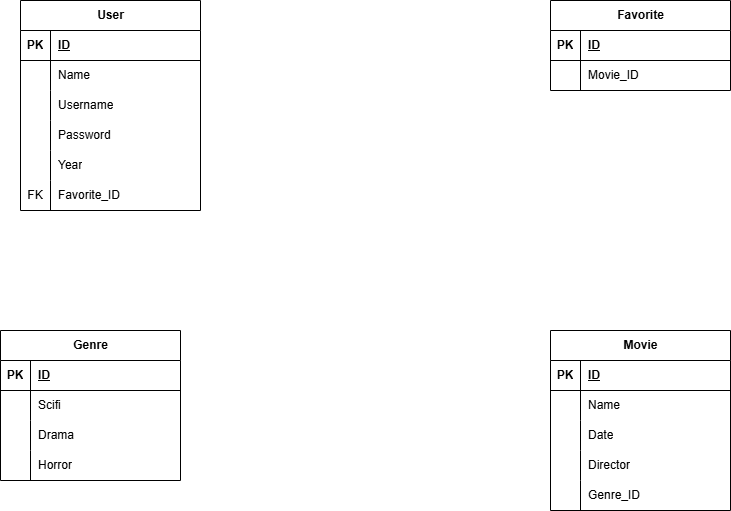

The diagram above was exported from draw.io. Its source (the exported page's mxGraphModel, read from the mxfile embedded in the PNG):
<mxGraphModel dx="1434" dy="738" grid="1" gridSize="10" guides="1" tooltips="1" connect="1" arrows="1" fold="1" page="1" pageScale="1" pageWidth="827" pageHeight="1169" math="0" shadow="0">
  <root>
    <mxCell id="0" />
    <mxCell id="1" parent="0" />
    <mxCell id="9SZTUewyMIfj6WKeGLSj-1" value="Movie" style="shape=table;startSize=30;container=1;collapsible=1;childLayout=tableLayout;fixedRows=1;rowLines=0;fontStyle=1;align=center;resizeLast=1;html=1;" vertex="1" parent="1">
      <mxGeometry x="590" y="440" width="180" height="180" as="geometry" />
    </mxCell>
    <mxCell id="9SZTUewyMIfj6WKeGLSj-2" value="" style="shape=tableRow;horizontal=0;startSize=0;swimlaneHead=0;swimlaneBody=0;fillColor=none;collapsible=0;dropTarget=0;points=[[0,0.5],[1,0.5]];portConstraint=eastwest;top=0;left=0;right=0;bottom=1;" vertex="1" parent="9SZTUewyMIfj6WKeGLSj-1">
      <mxGeometry y="30" width="180" height="30" as="geometry" />
    </mxCell>
    <mxCell id="9SZTUewyMIfj6WKeGLSj-3" value="PK" style="shape=partialRectangle;connectable=0;fillColor=none;top=0;left=0;bottom=0;right=0;fontStyle=1;overflow=hidden;whiteSpace=wrap;html=1;" vertex="1" parent="9SZTUewyMIfj6WKeGLSj-2">
      <mxGeometry width="30" height="30" as="geometry">
        <mxRectangle width="30" height="30" as="alternateBounds" />
      </mxGeometry>
    </mxCell>
    <mxCell id="9SZTUewyMIfj6WKeGLSj-4" value="ID" style="shape=partialRectangle;connectable=0;fillColor=none;top=0;left=0;bottom=0;right=0;align=left;spacingLeft=6;fontStyle=5;overflow=hidden;whiteSpace=wrap;html=1;" vertex="1" parent="9SZTUewyMIfj6WKeGLSj-2">
      <mxGeometry x="30" width="150" height="30" as="geometry">
        <mxRectangle width="150" height="30" as="alternateBounds" />
      </mxGeometry>
    </mxCell>
    <mxCell id="9SZTUewyMIfj6WKeGLSj-5" value="" style="shape=tableRow;horizontal=0;startSize=0;swimlaneHead=0;swimlaneBody=0;fillColor=none;collapsible=0;dropTarget=0;points=[[0,0.5],[1,0.5]];portConstraint=eastwest;top=0;left=0;right=0;bottom=0;" vertex="1" parent="9SZTUewyMIfj6WKeGLSj-1">
      <mxGeometry y="60" width="180" height="30" as="geometry" />
    </mxCell>
    <mxCell id="9SZTUewyMIfj6WKeGLSj-6" value="" style="shape=partialRectangle;connectable=0;fillColor=none;top=0;left=0;bottom=0;right=0;editable=1;overflow=hidden;whiteSpace=wrap;html=1;" vertex="1" parent="9SZTUewyMIfj6WKeGLSj-5">
      <mxGeometry width="30" height="30" as="geometry">
        <mxRectangle width="30" height="30" as="alternateBounds" />
      </mxGeometry>
    </mxCell>
    <mxCell id="9SZTUewyMIfj6WKeGLSj-7" value="Name" style="shape=partialRectangle;connectable=0;fillColor=none;top=0;left=0;bottom=0;right=0;align=left;spacingLeft=6;overflow=hidden;whiteSpace=wrap;html=1;" vertex="1" parent="9SZTUewyMIfj6WKeGLSj-5">
      <mxGeometry x="30" width="150" height="30" as="geometry">
        <mxRectangle width="150" height="30" as="alternateBounds" />
      </mxGeometry>
    </mxCell>
    <mxCell id="9SZTUewyMIfj6WKeGLSj-8" value="" style="shape=tableRow;horizontal=0;startSize=0;swimlaneHead=0;swimlaneBody=0;fillColor=none;collapsible=0;dropTarget=0;points=[[0,0.5],[1,0.5]];portConstraint=eastwest;top=0;left=0;right=0;bottom=0;" vertex="1" parent="9SZTUewyMIfj6WKeGLSj-1">
      <mxGeometry y="90" width="180" height="30" as="geometry" />
    </mxCell>
    <mxCell id="9SZTUewyMIfj6WKeGLSj-9" value="" style="shape=partialRectangle;connectable=0;fillColor=none;top=0;left=0;bottom=0;right=0;editable=1;overflow=hidden;whiteSpace=wrap;html=1;" vertex="1" parent="9SZTUewyMIfj6WKeGLSj-8">
      <mxGeometry width="30" height="30" as="geometry">
        <mxRectangle width="30" height="30" as="alternateBounds" />
      </mxGeometry>
    </mxCell>
    <mxCell id="9SZTUewyMIfj6WKeGLSj-10" value="Date" style="shape=partialRectangle;connectable=0;fillColor=none;top=0;left=0;bottom=0;right=0;align=left;spacingLeft=6;overflow=hidden;whiteSpace=wrap;html=1;" vertex="1" parent="9SZTUewyMIfj6WKeGLSj-8">
      <mxGeometry x="30" width="150" height="30" as="geometry">
        <mxRectangle width="150" height="30" as="alternateBounds" />
      </mxGeometry>
    </mxCell>
    <mxCell id="9SZTUewyMIfj6WKeGLSj-11" value="" style="shape=tableRow;horizontal=0;startSize=0;swimlaneHead=0;swimlaneBody=0;fillColor=none;collapsible=0;dropTarget=0;points=[[0,0.5],[1,0.5]];portConstraint=eastwest;top=0;left=0;right=0;bottom=0;" vertex="1" parent="9SZTUewyMIfj6WKeGLSj-1">
      <mxGeometry y="120" width="180" height="30" as="geometry" />
    </mxCell>
    <mxCell id="9SZTUewyMIfj6WKeGLSj-12" value="" style="shape=partialRectangle;connectable=0;fillColor=none;top=0;left=0;bottom=0;right=0;editable=1;overflow=hidden;whiteSpace=wrap;html=1;" vertex="1" parent="9SZTUewyMIfj6WKeGLSj-11">
      <mxGeometry width="30" height="30" as="geometry">
        <mxRectangle width="30" height="30" as="alternateBounds" />
      </mxGeometry>
    </mxCell>
    <mxCell id="9SZTUewyMIfj6WKeGLSj-13" value="Director" style="shape=partialRectangle;connectable=0;fillColor=none;top=0;left=0;bottom=0;right=0;align=left;spacingLeft=6;overflow=hidden;whiteSpace=wrap;html=1;" vertex="1" parent="9SZTUewyMIfj6WKeGLSj-11">
      <mxGeometry x="30" width="150" height="30" as="geometry">
        <mxRectangle width="150" height="30" as="alternateBounds" />
      </mxGeometry>
    </mxCell>
    <mxCell id="9SZTUewyMIfj6WKeGLSj-59" value="" style="shape=tableRow;horizontal=0;startSize=0;swimlaneHead=0;swimlaneBody=0;fillColor=none;collapsible=0;dropTarget=0;points=[[0,0.5],[1,0.5]];portConstraint=eastwest;top=0;left=0;right=0;bottom=0;" vertex="1" parent="9SZTUewyMIfj6WKeGLSj-1">
      <mxGeometry y="150" width="180" height="30" as="geometry" />
    </mxCell>
    <mxCell id="9SZTUewyMIfj6WKeGLSj-60" value="" style="shape=partialRectangle;connectable=0;fillColor=none;top=0;left=0;bottom=0;right=0;editable=1;overflow=hidden;whiteSpace=wrap;html=1;" vertex="1" parent="9SZTUewyMIfj6WKeGLSj-59">
      <mxGeometry width="30" height="30" as="geometry">
        <mxRectangle width="30" height="30" as="alternateBounds" />
      </mxGeometry>
    </mxCell>
    <mxCell id="9SZTUewyMIfj6WKeGLSj-61" value="Genre_ID" style="shape=partialRectangle;connectable=0;fillColor=none;top=0;left=0;bottom=0;right=0;align=left;spacingLeft=6;overflow=hidden;whiteSpace=wrap;html=1;" vertex="1" parent="9SZTUewyMIfj6WKeGLSj-59">
      <mxGeometry x="30" width="150" height="30" as="geometry">
        <mxRectangle width="150" height="30" as="alternateBounds" />
      </mxGeometry>
    </mxCell>
    <mxCell id="9SZTUewyMIfj6WKeGLSj-14" value="Favorite" style="shape=table;startSize=30;container=1;collapsible=1;childLayout=tableLayout;fixedRows=1;rowLines=0;fontStyle=1;align=center;resizeLast=1;html=1;" vertex="1" parent="1">
      <mxGeometry x="590" y="110" width="180" height="90" as="geometry" />
    </mxCell>
    <mxCell id="9SZTUewyMIfj6WKeGLSj-15" value="" style="shape=tableRow;horizontal=0;startSize=0;swimlaneHead=0;swimlaneBody=0;fillColor=none;collapsible=0;dropTarget=0;points=[[0,0.5],[1,0.5]];portConstraint=eastwest;top=0;left=0;right=0;bottom=1;" vertex="1" parent="9SZTUewyMIfj6WKeGLSj-14">
      <mxGeometry y="30" width="180" height="30" as="geometry" />
    </mxCell>
    <mxCell id="9SZTUewyMIfj6WKeGLSj-16" value="PK" style="shape=partialRectangle;connectable=0;fillColor=none;top=0;left=0;bottom=0;right=0;fontStyle=1;overflow=hidden;whiteSpace=wrap;html=1;" vertex="1" parent="9SZTUewyMIfj6WKeGLSj-15">
      <mxGeometry width="30" height="30" as="geometry">
        <mxRectangle width="30" height="30" as="alternateBounds" />
      </mxGeometry>
    </mxCell>
    <mxCell id="9SZTUewyMIfj6WKeGLSj-17" value="ID" style="shape=partialRectangle;connectable=0;fillColor=none;top=0;left=0;bottom=0;right=0;align=left;spacingLeft=6;fontStyle=5;overflow=hidden;whiteSpace=wrap;html=1;" vertex="1" parent="9SZTUewyMIfj6WKeGLSj-15">
      <mxGeometry x="30" width="150" height="30" as="geometry">
        <mxRectangle width="150" height="30" as="alternateBounds" />
      </mxGeometry>
    </mxCell>
    <mxCell id="9SZTUewyMIfj6WKeGLSj-18" value="" style="shape=tableRow;horizontal=0;startSize=0;swimlaneHead=0;swimlaneBody=0;fillColor=none;collapsible=0;dropTarget=0;points=[[0,0.5],[1,0.5]];portConstraint=eastwest;top=0;left=0;right=0;bottom=0;" vertex="1" parent="9SZTUewyMIfj6WKeGLSj-14">
      <mxGeometry y="60" width="180" height="30" as="geometry" />
    </mxCell>
    <mxCell id="9SZTUewyMIfj6WKeGLSj-19" value="" style="shape=partialRectangle;connectable=0;fillColor=none;top=0;left=0;bottom=0;right=0;editable=1;overflow=hidden;whiteSpace=wrap;html=1;" vertex="1" parent="9SZTUewyMIfj6WKeGLSj-18">
      <mxGeometry width="30" height="30" as="geometry">
        <mxRectangle width="30" height="30" as="alternateBounds" />
      </mxGeometry>
    </mxCell>
    <mxCell id="9SZTUewyMIfj6WKeGLSj-20" value="Movie_ID" style="shape=partialRectangle;connectable=0;fillColor=none;top=0;left=0;bottom=0;right=0;align=left;spacingLeft=6;overflow=hidden;whiteSpace=wrap;html=1;" vertex="1" parent="9SZTUewyMIfj6WKeGLSj-18">
      <mxGeometry x="30" width="150" height="30" as="geometry">
        <mxRectangle width="150" height="30" as="alternateBounds" />
      </mxGeometry>
    </mxCell>
    <mxCell id="9SZTUewyMIfj6WKeGLSj-27" value="User" style="shape=table;startSize=30;container=1;collapsible=1;childLayout=tableLayout;fixedRows=1;rowLines=0;fontStyle=1;align=center;resizeLast=1;html=1;" vertex="1" parent="1">
      <mxGeometry x="60" y="110" width="180" height="210" as="geometry" />
    </mxCell>
    <mxCell id="9SZTUewyMIfj6WKeGLSj-28" value="" style="shape=tableRow;horizontal=0;startSize=0;swimlaneHead=0;swimlaneBody=0;fillColor=none;collapsible=0;dropTarget=0;points=[[0,0.5],[1,0.5]];portConstraint=eastwest;top=0;left=0;right=0;bottom=1;" vertex="1" parent="9SZTUewyMIfj6WKeGLSj-27">
      <mxGeometry y="30" width="180" height="30" as="geometry" />
    </mxCell>
    <mxCell id="9SZTUewyMIfj6WKeGLSj-29" value="PK" style="shape=partialRectangle;connectable=0;fillColor=none;top=0;left=0;bottom=0;right=0;fontStyle=1;overflow=hidden;whiteSpace=wrap;html=1;" vertex="1" parent="9SZTUewyMIfj6WKeGLSj-28">
      <mxGeometry width="30" height="30" as="geometry">
        <mxRectangle width="30" height="30" as="alternateBounds" />
      </mxGeometry>
    </mxCell>
    <mxCell id="9SZTUewyMIfj6WKeGLSj-30" value="ID" style="shape=partialRectangle;connectable=0;fillColor=none;top=0;left=0;bottom=0;right=0;align=left;spacingLeft=6;fontStyle=5;overflow=hidden;whiteSpace=wrap;html=1;" vertex="1" parent="9SZTUewyMIfj6WKeGLSj-28">
      <mxGeometry x="30" width="150" height="30" as="geometry">
        <mxRectangle width="150" height="30" as="alternateBounds" />
      </mxGeometry>
    </mxCell>
    <mxCell id="9SZTUewyMIfj6WKeGLSj-31" value="" style="shape=tableRow;horizontal=0;startSize=0;swimlaneHead=0;swimlaneBody=0;fillColor=none;collapsible=0;dropTarget=0;points=[[0,0.5],[1,0.5]];portConstraint=eastwest;top=0;left=0;right=0;bottom=0;" vertex="1" parent="9SZTUewyMIfj6WKeGLSj-27">
      <mxGeometry y="60" width="180" height="30" as="geometry" />
    </mxCell>
    <mxCell id="9SZTUewyMIfj6WKeGLSj-32" value="" style="shape=partialRectangle;connectable=0;fillColor=none;top=0;left=0;bottom=0;right=0;editable=1;overflow=hidden;whiteSpace=wrap;html=1;" vertex="1" parent="9SZTUewyMIfj6WKeGLSj-31">
      <mxGeometry width="30" height="30" as="geometry">
        <mxRectangle width="30" height="30" as="alternateBounds" />
      </mxGeometry>
    </mxCell>
    <mxCell id="9SZTUewyMIfj6WKeGLSj-33" value="Name" style="shape=partialRectangle;connectable=0;fillColor=none;top=0;left=0;bottom=0;right=0;align=left;spacingLeft=6;overflow=hidden;whiteSpace=wrap;html=1;" vertex="1" parent="9SZTUewyMIfj6WKeGLSj-31">
      <mxGeometry x="30" width="150" height="30" as="geometry">
        <mxRectangle width="150" height="30" as="alternateBounds" />
      </mxGeometry>
    </mxCell>
    <mxCell id="9SZTUewyMIfj6WKeGLSj-34" value="" style="shape=tableRow;horizontal=0;startSize=0;swimlaneHead=0;swimlaneBody=0;fillColor=none;collapsible=0;dropTarget=0;points=[[0,0.5],[1,0.5]];portConstraint=eastwest;top=0;left=0;right=0;bottom=0;" vertex="1" parent="9SZTUewyMIfj6WKeGLSj-27">
      <mxGeometry y="90" width="180" height="30" as="geometry" />
    </mxCell>
    <mxCell id="9SZTUewyMIfj6WKeGLSj-35" value="" style="shape=partialRectangle;connectable=0;fillColor=none;top=0;left=0;bottom=0;right=0;editable=1;overflow=hidden;whiteSpace=wrap;html=1;" vertex="1" parent="9SZTUewyMIfj6WKeGLSj-34">
      <mxGeometry width="30" height="30" as="geometry">
        <mxRectangle width="30" height="30" as="alternateBounds" />
      </mxGeometry>
    </mxCell>
    <mxCell id="9SZTUewyMIfj6WKeGLSj-36" value="Username" style="shape=partialRectangle;connectable=0;fillColor=none;top=0;left=0;bottom=0;right=0;align=left;spacingLeft=6;overflow=hidden;whiteSpace=wrap;html=1;" vertex="1" parent="9SZTUewyMIfj6WKeGLSj-34">
      <mxGeometry x="30" width="150" height="30" as="geometry">
        <mxRectangle width="150" height="30" as="alternateBounds" />
      </mxGeometry>
    </mxCell>
    <mxCell id="9SZTUewyMIfj6WKeGLSj-37" value="" style="shape=tableRow;horizontal=0;startSize=0;swimlaneHead=0;swimlaneBody=0;fillColor=none;collapsible=0;dropTarget=0;points=[[0,0.5],[1,0.5]];portConstraint=eastwest;top=0;left=0;right=0;bottom=0;" vertex="1" parent="9SZTUewyMIfj6WKeGLSj-27">
      <mxGeometry y="120" width="180" height="30" as="geometry" />
    </mxCell>
    <mxCell id="9SZTUewyMIfj6WKeGLSj-38" value="" style="shape=partialRectangle;connectable=0;fillColor=none;top=0;left=0;bottom=0;right=0;editable=1;overflow=hidden;whiteSpace=wrap;html=1;" vertex="1" parent="9SZTUewyMIfj6WKeGLSj-37">
      <mxGeometry width="30" height="30" as="geometry">
        <mxRectangle width="30" height="30" as="alternateBounds" />
      </mxGeometry>
    </mxCell>
    <mxCell id="9SZTUewyMIfj6WKeGLSj-39" value="Password" style="shape=partialRectangle;connectable=0;fillColor=none;top=0;left=0;bottom=0;right=0;align=left;spacingLeft=6;overflow=hidden;whiteSpace=wrap;html=1;" vertex="1" parent="9SZTUewyMIfj6WKeGLSj-37">
      <mxGeometry x="30" width="150" height="30" as="geometry">
        <mxRectangle width="150" height="30" as="alternateBounds" />
      </mxGeometry>
    </mxCell>
    <mxCell id="9SZTUewyMIfj6WKeGLSj-53" value="" style="shape=tableRow;horizontal=0;startSize=0;swimlaneHead=0;swimlaneBody=0;fillColor=none;collapsible=0;dropTarget=0;points=[[0,0.5],[1,0.5]];portConstraint=eastwest;top=0;left=0;right=0;bottom=0;" vertex="1" parent="9SZTUewyMIfj6WKeGLSj-27">
      <mxGeometry y="150" width="180" height="30" as="geometry" />
    </mxCell>
    <mxCell id="9SZTUewyMIfj6WKeGLSj-54" value="" style="shape=partialRectangle;connectable=0;fillColor=none;top=0;left=0;bottom=0;right=0;editable=1;overflow=hidden;whiteSpace=wrap;html=1;" vertex="1" parent="9SZTUewyMIfj6WKeGLSj-53">
      <mxGeometry width="30" height="30" as="geometry">
        <mxRectangle width="30" height="30" as="alternateBounds" />
      </mxGeometry>
    </mxCell>
    <mxCell id="9SZTUewyMIfj6WKeGLSj-55" value="Year" style="shape=partialRectangle;connectable=0;fillColor=none;top=0;left=0;bottom=0;right=0;align=left;spacingLeft=6;overflow=hidden;whiteSpace=wrap;html=1;" vertex="1" parent="9SZTUewyMIfj6WKeGLSj-53">
      <mxGeometry x="30" width="150" height="30" as="geometry">
        <mxRectangle width="150" height="30" as="alternateBounds" />
      </mxGeometry>
    </mxCell>
    <mxCell id="9SZTUewyMIfj6WKeGLSj-56" value="" style="shape=tableRow;horizontal=0;startSize=0;swimlaneHead=0;swimlaneBody=0;fillColor=none;collapsible=0;dropTarget=0;points=[[0,0.5],[1,0.5]];portConstraint=eastwest;top=0;left=0;right=0;bottom=0;" vertex="1" parent="9SZTUewyMIfj6WKeGLSj-27">
      <mxGeometry y="180" width="180" height="30" as="geometry" />
    </mxCell>
    <mxCell id="9SZTUewyMIfj6WKeGLSj-57" value="FK" style="shape=partialRectangle;connectable=0;fillColor=none;top=0;left=0;bottom=0;right=0;editable=1;overflow=hidden;whiteSpace=wrap;html=1;" vertex="1" parent="9SZTUewyMIfj6WKeGLSj-56">
      <mxGeometry width="30" height="30" as="geometry">
        <mxRectangle width="30" height="30" as="alternateBounds" />
      </mxGeometry>
    </mxCell>
    <mxCell id="9SZTUewyMIfj6WKeGLSj-58" value="Favorite_ID" style="shape=partialRectangle;connectable=0;fillColor=none;top=0;left=0;bottom=0;right=0;align=left;spacingLeft=6;overflow=hidden;whiteSpace=wrap;html=1;" vertex="1" parent="9SZTUewyMIfj6WKeGLSj-56">
      <mxGeometry x="30" width="150" height="30" as="geometry">
        <mxRectangle width="150" height="30" as="alternateBounds" />
      </mxGeometry>
    </mxCell>
    <mxCell id="9SZTUewyMIfj6WKeGLSj-40" value="Genre" style="shape=table;startSize=30;container=1;collapsible=1;childLayout=tableLayout;fixedRows=1;rowLines=0;fontStyle=1;align=center;resizeLast=1;html=1;" vertex="1" parent="1">
      <mxGeometry x="40" y="440" width="180" height="150" as="geometry" />
    </mxCell>
    <mxCell id="9SZTUewyMIfj6WKeGLSj-41" value="" style="shape=tableRow;horizontal=0;startSize=0;swimlaneHead=0;swimlaneBody=0;fillColor=none;collapsible=0;dropTarget=0;points=[[0,0.5],[1,0.5]];portConstraint=eastwest;top=0;left=0;right=0;bottom=1;" vertex="1" parent="9SZTUewyMIfj6WKeGLSj-40">
      <mxGeometry y="30" width="180" height="30" as="geometry" />
    </mxCell>
    <mxCell id="9SZTUewyMIfj6WKeGLSj-42" value="PK" style="shape=partialRectangle;connectable=0;fillColor=none;top=0;left=0;bottom=0;right=0;fontStyle=1;overflow=hidden;whiteSpace=wrap;html=1;" vertex="1" parent="9SZTUewyMIfj6WKeGLSj-41">
      <mxGeometry width="30" height="30" as="geometry">
        <mxRectangle width="30" height="30" as="alternateBounds" />
      </mxGeometry>
    </mxCell>
    <mxCell id="9SZTUewyMIfj6WKeGLSj-43" value="ID" style="shape=partialRectangle;connectable=0;fillColor=none;top=0;left=0;bottom=0;right=0;align=left;spacingLeft=6;fontStyle=5;overflow=hidden;whiteSpace=wrap;html=1;" vertex="1" parent="9SZTUewyMIfj6WKeGLSj-41">
      <mxGeometry x="30" width="150" height="30" as="geometry">
        <mxRectangle width="150" height="30" as="alternateBounds" />
      </mxGeometry>
    </mxCell>
    <mxCell id="9SZTUewyMIfj6WKeGLSj-44" value="" style="shape=tableRow;horizontal=0;startSize=0;swimlaneHead=0;swimlaneBody=0;fillColor=none;collapsible=0;dropTarget=0;points=[[0,0.5],[1,0.5]];portConstraint=eastwest;top=0;left=0;right=0;bottom=0;" vertex="1" parent="9SZTUewyMIfj6WKeGLSj-40">
      <mxGeometry y="60" width="180" height="30" as="geometry" />
    </mxCell>
    <mxCell id="9SZTUewyMIfj6WKeGLSj-45" value="" style="shape=partialRectangle;connectable=0;fillColor=none;top=0;left=0;bottom=0;right=0;editable=1;overflow=hidden;whiteSpace=wrap;html=1;" vertex="1" parent="9SZTUewyMIfj6WKeGLSj-44">
      <mxGeometry width="30" height="30" as="geometry">
        <mxRectangle width="30" height="30" as="alternateBounds" />
      </mxGeometry>
    </mxCell>
    <mxCell id="9SZTUewyMIfj6WKeGLSj-46" value="Scifi" style="shape=partialRectangle;connectable=0;fillColor=none;top=0;left=0;bottom=0;right=0;align=left;spacingLeft=6;overflow=hidden;whiteSpace=wrap;html=1;" vertex="1" parent="9SZTUewyMIfj6WKeGLSj-44">
      <mxGeometry x="30" width="150" height="30" as="geometry">
        <mxRectangle width="150" height="30" as="alternateBounds" />
      </mxGeometry>
    </mxCell>
    <mxCell id="9SZTUewyMIfj6WKeGLSj-47" value="" style="shape=tableRow;horizontal=0;startSize=0;swimlaneHead=0;swimlaneBody=0;fillColor=none;collapsible=0;dropTarget=0;points=[[0,0.5],[1,0.5]];portConstraint=eastwest;top=0;left=0;right=0;bottom=0;" vertex="1" parent="9SZTUewyMIfj6WKeGLSj-40">
      <mxGeometry y="90" width="180" height="30" as="geometry" />
    </mxCell>
    <mxCell id="9SZTUewyMIfj6WKeGLSj-48" value="" style="shape=partialRectangle;connectable=0;fillColor=none;top=0;left=0;bottom=0;right=0;editable=1;overflow=hidden;whiteSpace=wrap;html=1;" vertex="1" parent="9SZTUewyMIfj6WKeGLSj-47">
      <mxGeometry width="30" height="30" as="geometry">
        <mxRectangle width="30" height="30" as="alternateBounds" />
      </mxGeometry>
    </mxCell>
    <mxCell id="9SZTUewyMIfj6WKeGLSj-49" value="Drama" style="shape=partialRectangle;connectable=0;fillColor=none;top=0;left=0;bottom=0;right=0;align=left;spacingLeft=6;overflow=hidden;whiteSpace=wrap;html=1;" vertex="1" parent="9SZTUewyMIfj6WKeGLSj-47">
      <mxGeometry x="30" width="150" height="30" as="geometry">
        <mxRectangle width="150" height="30" as="alternateBounds" />
      </mxGeometry>
    </mxCell>
    <mxCell id="9SZTUewyMIfj6WKeGLSj-50" value="" style="shape=tableRow;horizontal=0;startSize=0;swimlaneHead=0;swimlaneBody=0;fillColor=none;collapsible=0;dropTarget=0;points=[[0,0.5],[1,0.5]];portConstraint=eastwest;top=0;left=0;right=0;bottom=0;" vertex="1" parent="9SZTUewyMIfj6WKeGLSj-40">
      <mxGeometry y="120" width="180" height="30" as="geometry" />
    </mxCell>
    <mxCell id="9SZTUewyMIfj6WKeGLSj-51" value="" style="shape=partialRectangle;connectable=0;fillColor=none;top=0;left=0;bottom=0;right=0;editable=1;overflow=hidden;whiteSpace=wrap;html=1;" vertex="1" parent="9SZTUewyMIfj6WKeGLSj-50">
      <mxGeometry width="30" height="30" as="geometry">
        <mxRectangle width="30" height="30" as="alternateBounds" />
      </mxGeometry>
    </mxCell>
    <mxCell id="9SZTUewyMIfj6WKeGLSj-52" value="Horror" style="shape=partialRectangle;connectable=0;fillColor=none;top=0;left=0;bottom=0;right=0;align=left;spacingLeft=6;overflow=hidden;whiteSpace=wrap;html=1;" vertex="1" parent="9SZTUewyMIfj6WKeGLSj-50">
      <mxGeometry x="30" width="150" height="30" as="geometry">
        <mxRectangle width="150" height="30" as="alternateBounds" />
      </mxGeometry>
    </mxCell>
  </root>
</mxGraphModel>